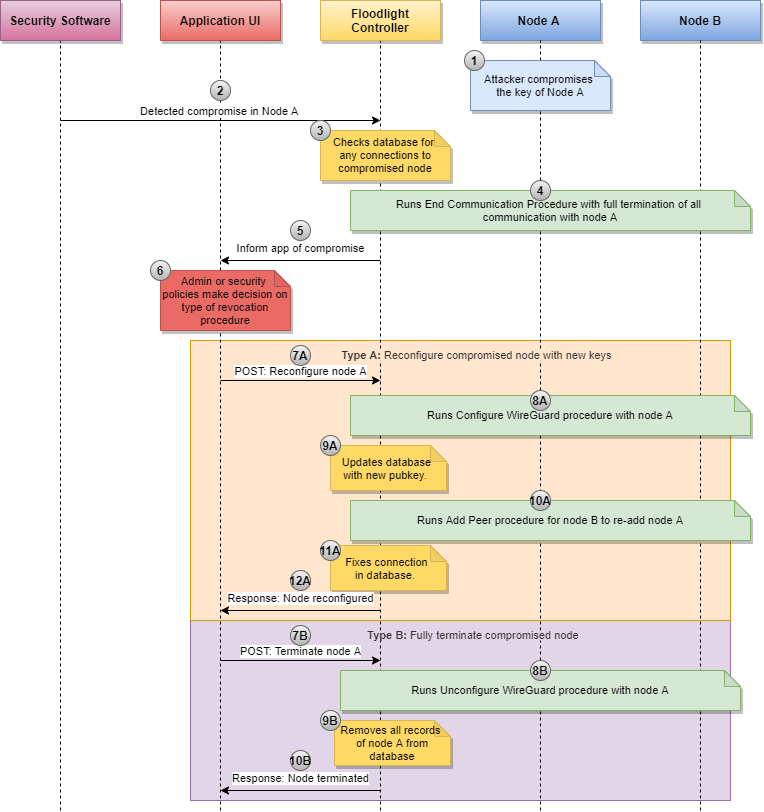

The diagram above was exported from draw.io. Its source (the exported page's mxGraphModel, read from the mxfile embedded in the PNG):
<mxGraphModel dx="1152" dy="637" grid="1" gridSize="10" guides="1" tooltips="1" connect="1" arrows="1" fold="1" page="1" pageScale="1" pageWidth="1169" pageHeight="827" math="0" shadow="0">
  <root>
    <mxCell id="0" />
    <mxCell id="1" parent="0" />
    <mxCell id="Cpd2WbdNq5P5M3kPzSLS-201" value="" style="rounded=0;whiteSpace=wrap;html=1;shadow=0;fillColor=#e1d5e7;fontSize=12;strokeColor=#9673a6;" vertex="1" parent="1">
      <mxGeometry x="310" y="700" width="540" height="180" as="geometry" />
    </mxCell>
    <mxCell id="Cpd2WbdNq5P5M3kPzSLS-187" value="" style="rounded=0;whiteSpace=wrap;html=1;shadow=0;fillColor=#ffe6cc;fontSize=12;strokeColor=#d79b00;" vertex="1" parent="1">
      <mxGeometry x="310" y="420" width="540" height="280" as="geometry" />
    </mxCell>
    <mxCell id="Cpd2WbdNq5P5M3kPzSLS-6" value="" style="endArrow=none;dashed=1;html=1;entryX=0.5;entryY=1;entryDx=0;entryDy=0;" edge="1" parent="1" target="Cpd2WbdNq5P5M3kPzSLS-2">
      <mxGeometry width="50" height="50" relative="1" as="geometry">
        <mxPoint x="500" y="890" as="sourcePoint" />
        <mxPoint x="600" y="190" as="targetPoint" />
        <Array as="points" />
      </mxGeometry>
    </mxCell>
    <mxCell id="Cpd2WbdNq5P5M3kPzSLS-5" value="" style="endArrow=none;dashed=1;html=1;entryX=0.5;entryY=1;entryDx=0;entryDy=0;" edge="1" parent="1" target="Cpd2WbdNq5P5M3kPzSLS-1">
      <mxGeometry width="50" height="50" relative="1" as="geometry">
        <mxPoint x="340" y="890" as="sourcePoint" />
        <mxPoint x="370" y="220" as="targetPoint" />
      </mxGeometry>
    </mxCell>
    <mxCell id="Cpd2WbdNq5P5M3kPzSLS-1" value="Application UI" style="rounded=0;whiteSpace=wrap;html=1;shadow=1;fontStyle=1;gradientColor=#ea6b66;fillColor=#f8cecc;strokeColor=#b85450;" vertex="1" parent="1">
      <mxGeometry x="280" y="80" width="120" height="40" as="geometry" />
    </mxCell>
    <mxCell id="Cpd2WbdNq5P5M3kPzSLS-2" value="Floodlight Controller" style="rounded=0;whiteSpace=wrap;html=1;shadow=1;fontStyle=1;gradientColor=#ffd966;fillColor=#fff2cc;strokeColor=#d6b656;" vertex="1" parent="1">
      <mxGeometry x="440" y="80" width="120" height="40" as="geometry" />
    </mxCell>
    <mxCell id="Cpd2WbdNq5P5M3kPzSLS-3" value="Node A&amp;nbsp;" style="rounded=0;whiteSpace=wrap;html=1;shadow=1;fontStyle=1;gradientColor=#7ea6e0;fillColor=#dae8fc;strokeColor=#6c8ebf;" vertex="1" parent="1">
      <mxGeometry x="600" y="80" width="120" height="40" as="geometry" />
    </mxCell>
    <mxCell id="Cpd2WbdNq5P5M3kPzSLS-4" value="Node B" style="rounded=0;whiteSpace=wrap;html=1;shadow=1;fontStyle=1;gradientColor=#7ea6e0;fillColor=#dae8fc;strokeColor=#6c8ebf;" vertex="1" parent="1">
      <mxGeometry x="760" y="80" width="120" height="40" as="geometry" />
    </mxCell>
    <mxCell id="Cpd2WbdNq5P5M3kPzSLS-8" value="" style="endArrow=none;dashed=1;html=1;entryX=0.5;entryY=1;entryDx=0;entryDy=0;" edge="1" parent="1" target="Cpd2WbdNq5P5M3kPzSLS-4">
      <mxGeometry width="50" height="50" relative="1" as="geometry">
        <mxPoint x="820" y="890" as="sourcePoint" />
        <mxPoint x="1020" y="170" as="targetPoint" />
      </mxGeometry>
    </mxCell>
    <mxCell id="Cpd2WbdNq5P5M3kPzSLS-131" value="" style="endArrow=none;dashed=1;html=1;entryX=0.5;entryY=1;entryDx=0;entryDy=0;" edge="1" parent="1" target="Cpd2WbdNq5P5M3kPzSLS-3">
      <mxGeometry width="50" height="50" relative="1" as="geometry">
        <mxPoint x="660" y="890" as="sourcePoint" />
        <mxPoint x="980" y="240" as="targetPoint" />
      </mxGeometry>
    </mxCell>
    <mxCell id="Cpd2WbdNq5P5M3kPzSLS-139" value="Attacker compromises &lt;br&gt;the key of Node A" style="shape=note;whiteSpace=wrap;html=1;backgroundOutline=1;darkOpacity=0.05;rounded=0;shadow=1;size=16;fontSize=11;fillColor=#dae8fc;strokeColor=#6c8ebf;" vertex="1" parent="1">
      <mxGeometry x="590" y="140" width="140" height="50" as="geometry" />
    </mxCell>
    <mxCell id="Cpd2WbdNq5P5M3kPzSLS-171" value="" style="endArrow=none;dashed=1;html=1;entryX=0.5;entryY=1;entryDx=0;entryDy=0;" edge="1" target="Cpd2WbdNq5P5M3kPzSLS-172" parent="1">
      <mxGeometry width="50" height="50" relative="1" as="geometry">
        <mxPoint x="180" y="890" as="sourcePoint" />
        <mxPoint x="210" y="220" as="targetPoint" />
      </mxGeometry>
    </mxCell>
    <mxCell id="Cpd2WbdNq5P5M3kPzSLS-172" value="Security Software" style="rounded=0;whiteSpace=wrap;html=1;shadow=1;fontStyle=1;gradientColor=#d5739d;fillColor=#e6d0de;strokeColor=#996185;" vertex="1" parent="1">
      <mxGeometry x="120" y="80" width="120" height="40" as="geometry" />
    </mxCell>
    <mxCell id="Cpd2WbdNq5P5M3kPzSLS-173" value="1" style="ellipse;whiteSpace=wrap;html=1;aspect=fixed;rounded=0;shadow=0;fillColor=#f5f5f5;gradientColor=#b3b3b3;fontSize=12;strokeColor=#666666;fontStyle=1" vertex="1" parent="1">
      <mxGeometry x="584" y="130" width="20" height="20" as="geometry" />
    </mxCell>
    <mxCell id="Cpd2WbdNq5P5M3kPzSLS-175" value="2" style="ellipse;whiteSpace=wrap;html=1;aspect=fixed;rounded=0;shadow=0;fillColor=#f5f5f5;gradientColor=#b3b3b3;fontSize=12;strokeColor=#666666;fontStyle=1" vertex="1" parent="1">
      <mxGeometry x="330" y="160" width="20" height="20" as="geometry" />
    </mxCell>
    <mxCell id="Cpd2WbdNq5P5M3kPzSLS-176" value="Detected compromise in Node A&amp;nbsp;" style="endArrow=classic;html=1;fontSize=11;verticalAlign=bottom;" edge="1" parent="1">
      <mxGeometry width="50" height="50" relative="1" as="geometry">
        <mxPoint x="180" y="200" as="sourcePoint" />
        <mxPoint x="500" y="200" as="targetPoint" />
      </mxGeometry>
    </mxCell>
    <mxCell id="Cpd2WbdNq5P5M3kPzSLS-177" value="Checks database for &lt;br&gt;any connections to compromised node" style="shape=note;whiteSpace=wrap;html=1;backgroundOutline=1;darkOpacity=0.05;rounded=0;shadow=1;size=16;fontSize=11;strokeColor=#d6b656;fillColor=#FFD966;" vertex="1" parent="1">
      <mxGeometry x="440" y="210" width="130" height="50" as="geometry" />
    </mxCell>
    <mxCell id="Cpd2WbdNq5P5M3kPzSLS-178" value="3" style="ellipse;whiteSpace=wrap;html=1;aspect=fixed;rounded=0;shadow=0;fillColor=#f5f5f5;gradientColor=#b3b3b3;fontSize=12;strokeColor=#666666;fontStyle=1" vertex="1" parent="1">
      <mxGeometry x="430" y="200" width="20" height="20" as="geometry" />
    </mxCell>
    <mxCell id="Cpd2WbdNq5P5M3kPzSLS-180" value="Runs End Communication Procedure with full termination of all &lt;br&gt;communication with node A" style="shape=note;whiteSpace=wrap;html=1;backgroundOutline=1;darkOpacity=0.05;rounded=0;shadow=1;size=16;fontSize=11;strokeColor=#82b366;fillColor=#d5e8d4;" vertex="1" parent="1">
      <mxGeometry x="470" y="270" width="400" height="40" as="geometry" />
    </mxCell>
    <mxCell id="Cpd2WbdNq5P5M3kPzSLS-181" value="4" style="ellipse;whiteSpace=wrap;html=1;aspect=fixed;rounded=0;shadow=0;fillColor=#f5f5f5;gradientColor=#b3b3b3;fontSize=12;strokeColor=#666666;fontStyle=1" vertex="1" parent="1">
      <mxGeometry x="650" y="260" width="20" height="20" as="geometry" />
    </mxCell>
    <mxCell id="Cpd2WbdNq5P5M3kPzSLS-182" value="Inform app of compromise" style="endArrow=classic;html=1;fontSize=11;verticalAlign=bottom;spacingBottom=3;" edge="1" parent="1">
      <mxGeometry width="50" height="50" relative="1" as="geometry">
        <mxPoint x="500" y="340" as="sourcePoint" />
        <mxPoint x="340" y="340" as="targetPoint" />
      </mxGeometry>
    </mxCell>
    <mxCell id="Cpd2WbdNq5P5M3kPzSLS-183" value="Admin or security &lt;br&gt;policies make decision on type of revocation procedure" style="shape=note;whiteSpace=wrap;html=1;backgroundOutline=1;darkOpacity=0.05;rounded=0;shadow=1;size=16;fontSize=11;strokeColor=#b85450;fillColor=#EA6B66;" vertex="1" parent="1">
      <mxGeometry x="280" y="350" width="130" height="60" as="geometry" />
    </mxCell>
    <mxCell id="Cpd2WbdNq5P5M3kPzSLS-184" value="5" style="ellipse;whiteSpace=wrap;html=1;aspect=fixed;rounded=0;shadow=0;fillColor=#f5f5f5;gradientColor=#b3b3b3;fontSize=12;strokeColor=#666666;fontStyle=1" vertex="1" parent="1">
      <mxGeometry x="410" y="300" width="20" height="20" as="geometry" />
    </mxCell>
    <mxCell id="Cpd2WbdNq5P5M3kPzSLS-185" value="6" style="ellipse;whiteSpace=wrap;html=1;aspect=fixed;rounded=0;shadow=0;fillColor=#f5f5f5;gradientColor=#b3b3b3;fontSize=12;strokeColor=#666666;fontStyle=1" vertex="1" parent="1">
      <mxGeometry x="270" y="340" width="20" height="20" as="geometry" />
    </mxCell>
    <mxCell id="Cpd2WbdNq5P5M3kPzSLS-188" value="&lt;b&gt;Type A:&lt;/b&gt;&amp;nbsp;Reconfigure compromised node with new keys" style="text;html=1;align=center;verticalAlign=middle;whiteSpace=wrap;rounded=0;shadow=0;fontSize=11;fontStyle=0;fontColor=#333333;fillColor=#FFE6CC;" vertex="1" parent="1">
      <mxGeometry x="450" y="430" width="292.5" height="10" as="geometry" />
    </mxCell>
    <mxCell id="Cpd2WbdNq5P5M3kPzSLS-189" value="POST: Reconfigure node A" style="endArrow=classic;html=1;fontSize=11;verticalAlign=bottom;" edge="1" parent="1">
      <mxGeometry width="50" height="50" relative="1" as="geometry">
        <mxPoint x="340" y="460" as="sourcePoint" />
        <mxPoint x="500" y="460" as="targetPoint" />
      </mxGeometry>
    </mxCell>
    <mxCell id="Cpd2WbdNq5P5M3kPzSLS-190" value="7A" style="ellipse;whiteSpace=wrap;html=1;aspect=fixed;rounded=0;shadow=0;fillColor=#f5f5f5;gradientColor=#b3b3b3;fontSize=12;strokeColor=#666666;fontStyle=1" vertex="1" parent="1">
      <mxGeometry x="410" y="425" width="20" height="20" as="geometry" />
    </mxCell>
    <mxCell id="Cpd2WbdNq5P5M3kPzSLS-191" value="Runs Configure WireGuard procedure with node A" style="shape=note;whiteSpace=wrap;html=1;backgroundOutline=1;darkOpacity=0.05;rounded=0;shadow=1;size=16;fontSize=11;strokeColor=#82b366;fillColor=#d5e8d4;" vertex="1" parent="1">
      <mxGeometry x="470" y="475" width="400" height="40" as="geometry" />
    </mxCell>
    <mxCell id="Cpd2WbdNq5P5M3kPzSLS-192" value="8A" style="ellipse;whiteSpace=wrap;html=1;aspect=fixed;rounded=0;shadow=0;fillColor=#f5f5f5;gradientColor=#b3b3b3;fontSize=12;strokeColor=#666666;fontStyle=1" vertex="1" parent="1">
      <mxGeometry x="650" y="470" width="20" height="20" as="geometry" />
    </mxCell>
    <mxCell id="Cpd2WbdNq5P5M3kPzSLS-193" value="Updates database &lt;br&gt;with new pubkey.&amp;nbsp;&amp;nbsp;" style="shape=note;whiteSpace=wrap;html=1;backgroundOutline=1;darkOpacity=0.05;rounded=0;shadow=1;size=16;fontSize=11;strokeColor=#d6b656;fillColor=#FFD966;" vertex="1" parent="1">
      <mxGeometry x="450" y="525" width="116" height="45" as="geometry" />
    </mxCell>
    <mxCell id="Cpd2WbdNq5P5M3kPzSLS-194" value="9A" style="ellipse;whiteSpace=wrap;html=1;aspect=fixed;rounded=0;shadow=0;fillColor=#f5f5f5;gradientColor=#b3b3b3;fontSize=12;strokeColor=#666666;fontStyle=1" vertex="1" parent="1">
      <mxGeometry x="440" y="515" width="20" height="20" as="geometry" />
    </mxCell>
    <mxCell id="Cpd2WbdNq5P5M3kPzSLS-195" value="Runs Add Peer procedure for node B to re-add node A" style="shape=note;whiteSpace=wrap;html=1;backgroundOutline=1;darkOpacity=0.05;rounded=0;shadow=1;size=16;fontSize=11;strokeColor=#82b366;fillColor=#d5e8d4;" vertex="1" parent="1">
      <mxGeometry x="470" y="580" width="400" height="40" as="geometry" />
    </mxCell>
    <mxCell id="Cpd2WbdNq5P5M3kPzSLS-196" value="10A" style="ellipse;whiteSpace=wrap;html=1;aspect=fixed;rounded=0;shadow=0;fillColor=#f5f5f5;gradientColor=#b3b3b3;fontSize=12;strokeColor=#666666;fontStyle=1" vertex="1" parent="1">
      <mxGeometry x="650" y="570" width="20" height="20" as="geometry" />
    </mxCell>
    <mxCell id="Cpd2WbdNq5P5M3kPzSLS-198" value="Fixes connection &lt;br&gt;in database.&amp;nbsp;&amp;nbsp;" style="shape=note;whiteSpace=wrap;html=1;backgroundOutline=1;darkOpacity=0.05;rounded=0;shadow=1;size=16;fontSize=11;strokeColor=#d6b656;fillColor=#FFD966;" vertex="1" parent="1">
      <mxGeometry x="450" y="625" width="116" height="45" as="geometry" />
    </mxCell>
    <mxCell id="Cpd2WbdNq5P5M3kPzSLS-199" value="11A" style="ellipse;whiteSpace=wrap;html=1;aspect=fixed;rounded=0;shadow=0;fillColor=#f5f5f5;gradientColor=#b3b3b3;fontSize=12;strokeColor=#666666;fontStyle=1" vertex="1" parent="1">
      <mxGeometry x="440" y="620" width="20" height="20" as="geometry" />
    </mxCell>
    <mxCell id="Cpd2WbdNq5P5M3kPzSLS-200" value="Response: Node reconfigured" style="endArrow=classic;html=1;fontSize=11;verticalAlign=bottom;spacingBottom=3;" edge="1" parent="1">
      <mxGeometry width="50" height="50" relative="1" as="geometry">
        <mxPoint x="500" y="690" as="sourcePoint" />
        <mxPoint x="340" y="690" as="targetPoint" />
      </mxGeometry>
    </mxCell>
    <mxCell id="Cpd2WbdNq5P5M3kPzSLS-202" value="&lt;b&gt;Type B:&lt;/b&gt;&amp;nbsp;Fully terminate compromised node&amp;nbsp;" style="text;html=1;align=center;verticalAlign=middle;whiteSpace=wrap;rounded=0;shadow=0;fontSize=11;fontStyle=0;fontColor=#333333;fillColor=#E1D5E7;" vertex="1" parent="1">
      <mxGeometry x="447.75" y="710" width="292.5" height="10" as="geometry" />
    </mxCell>
    <mxCell id="Cpd2WbdNq5P5M3kPzSLS-203" value="POST: Terminate node A" style="endArrow=classic;html=1;fontSize=11;verticalAlign=bottom;" edge="1" parent="1">
      <mxGeometry width="50" height="50" relative="1" as="geometry">
        <mxPoint x="340" y="740" as="sourcePoint" />
        <mxPoint x="500" y="740" as="targetPoint" />
      </mxGeometry>
    </mxCell>
    <mxCell id="Cpd2WbdNq5P5M3kPzSLS-204" value="7B" style="ellipse;whiteSpace=wrap;html=1;aspect=fixed;rounded=0;shadow=0;fillColor=#f5f5f5;gradientColor=#b3b3b3;fontSize=12;strokeColor=#666666;fontStyle=1" vertex="1" parent="1">
      <mxGeometry x="410" y="705" width="20" height="20" as="geometry" />
    </mxCell>
    <mxCell id="Cpd2WbdNq5P5M3kPzSLS-205" value="Runs Unconfigure WireGuard procedure with node A" style="shape=note;whiteSpace=wrap;html=1;backgroundOutline=1;darkOpacity=0.05;rounded=0;shadow=1;size=16;fontSize=11;strokeColor=#82b366;fillColor=#d5e8d4;" vertex="1" parent="1">
      <mxGeometry x="460" y="750" width="400" height="40" as="geometry" />
    </mxCell>
    <mxCell id="Cpd2WbdNq5P5M3kPzSLS-206" value="Removes all records &lt;br&gt;of node A from database" style="shape=note;whiteSpace=wrap;html=1;backgroundOutline=1;darkOpacity=0.05;rounded=0;shadow=1;size=16;fontSize=11;strokeColor=#d6b656;fillColor=#FFD966;" vertex="1" parent="1">
      <mxGeometry x="454" y="800" width="116" height="45" as="geometry" />
    </mxCell>
    <mxCell id="Cpd2WbdNq5P5M3kPzSLS-207" value="8B" style="ellipse;whiteSpace=wrap;html=1;aspect=fixed;rounded=0;shadow=0;fillColor=#f5f5f5;gradientColor=#b3b3b3;fontSize=12;strokeColor=#666666;fontStyle=1" vertex="1" parent="1">
      <mxGeometry x="650" y="740" width="20" height="20" as="geometry" />
    </mxCell>
    <mxCell id="Cpd2WbdNq5P5M3kPzSLS-208" value="9B" style="ellipse;whiteSpace=wrap;html=1;aspect=fixed;rounded=0;shadow=0;fillColor=#f5f5f5;gradientColor=#b3b3b3;fontSize=12;strokeColor=#666666;fontStyle=1" vertex="1" parent="1">
      <mxGeometry x="440" y="790" width="20" height="20" as="geometry" />
    </mxCell>
    <mxCell id="Cpd2WbdNq5P5M3kPzSLS-209" value="Response: Node terminated" style="endArrow=classic;html=1;fontSize=11;verticalAlign=bottom;spacingBottom=3;" edge="1" parent="1">
      <mxGeometry width="50" height="50" relative="1" as="geometry">
        <mxPoint x="500" y="870" as="sourcePoint" />
        <mxPoint x="340" y="870" as="targetPoint" />
      </mxGeometry>
    </mxCell>
    <mxCell id="Cpd2WbdNq5P5M3kPzSLS-210" value="12A" style="ellipse;whiteSpace=wrap;html=1;aspect=fixed;rounded=0;shadow=0;fillColor=#f5f5f5;gradientColor=#b3b3b3;fontSize=12;strokeColor=#666666;fontStyle=1" vertex="1" parent="1">
      <mxGeometry x="410" y="650" width="20" height="20" as="geometry" />
    </mxCell>
    <mxCell id="Cpd2WbdNq5P5M3kPzSLS-211" value="10B" style="ellipse;whiteSpace=wrap;html=1;aspect=fixed;rounded=0;shadow=0;fillColor=#f5f5f5;gradientColor=#b3b3b3;fontSize=12;strokeColor=#666666;fontStyle=1" vertex="1" parent="1">
      <mxGeometry x="410" y="830" width="20" height="20" as="geometry" />
    </mxCell>
  </root>
</mxGraphModel>